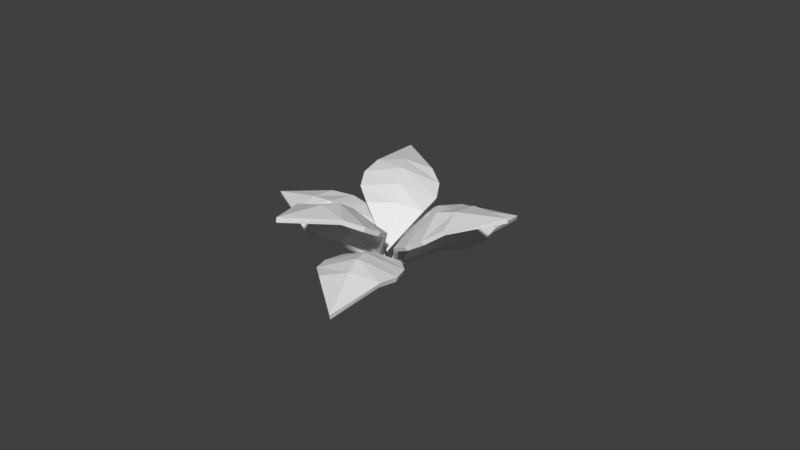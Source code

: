 # Source: Grass.blend  (saved by Blender 2.79.0; exported with 4.5.12 LTS)
import bpy
from mathutils import Matrix  # noqa: F401  (used for matrix-valued properties, if any)

bpy.ops.wm.read_factory_settings(use_empty=True)
scene = bpy.context.scene
scene.name = 'Scene'

# ---- collections
col_collection_1 = bpy.data.collections.new('Collection 1'); scene.collection.children.link(col_collection_1)

# ---- world
world_world = bpy.data.worlds.new('World'); scene.world = world_world
world_world.color = (0.05088, 0.05088, 0.05088)
world_world.use_sun_shadow = False
world_world.sun_shadow_jitter_overblur = 0.0
world_world.cycles.sampling_method = 'MANUAL'

# ---- meshes
me_plane_011 = bpy.data.meshes.new('Plane.011')
me_plane_011.from_pydata([(-1.354, -3.063, -2.553), (-0.08938, -0.04625, -0.06149), (-1.551, -1.981, -0.6725), (-0.5543, -2.258, -0.8702), (0.268, -2.061, -1.499), (0.4568, -1.65, -1.123), (-1.363, -1.57, -0.2967), (-0.3745, -1.823, -0.5165), (0.4094, -1.223, -0.6336), (-0.9323, -1.164, -0.0242), (-0.2224, -1.3, -0.2326), (-1.493, -2.385, -1.141), (-0.7769, -2.539, -1.333), (-0.1518, -2.444, -1.75), (-1.369, -2.943, -2.597), (-0.1408, -0.02506, -0.1768), (-1.547, -1.889, -0.7615), (-0.5843, -2.16, -0.9459), (0.2047, -1.966, -1.557), (0.3885, -1.57, -1.195), (-1.366, -1.492, -0.3982), (-0.4122, -1.741, -0.6075), (0.3393, -1.168, -0.7252), (-0.9512, -1.111, -0.139), (-0.2693, -1.25, -0.3407), (-1.484, -2.277, -1.21), (-0.7969, -2.425, -1.388), (-0.2016, -2.334, -1.793), (-1.541, -1.115, 3.505), (-0.2496, 0.269, 0.07386), (0.01619, -0.3625, 2.357), (-0.4763, -1.103, 1.891), (-1.348, -1.338, 1.45), (-1.146, -1.162, 0.9576), (0.2179, -0.1868, 1.864), (-0.294, -0.9018, 1.4), (-0.7626, -0.8557, 0.5774), (0.2433, -0.1367, 1.246), (-0.1749, -0.6095, 0.906), (-0.3562, -0.6588, 2.709), (-0.7599, -1.151, 2.368), (-1.362, -1.378, 2.041), (-1.591, -1.01, 3.467), (-0.3345, 0.3253, 0.141), (-0.07594, -0.2849, 2.337), (-0.5453, -1.003, 1.886), (-1.389, -1.224, 1.464), (-1.196, -1.055, 0.9881), (0.1198, -0.1143, 1.863), (-0.3711, -0.8086, 1.415), (-0.8249, -0.765, 0.63), (0.1426, -0.0734, 1.273), (-0.2592, -0.5341, 0.9518), (-0.4344, -0.5736, 2.671), (-0.8166, -1.046, 2.341), (-1.396, -1.261, 2.031), (3.466, -0.4895, 2.221), (0.06532, 0.05609, 0.03065), (2.32, -0.9022, 0.4346), (1.756, -1.036, 1.306), (1.307, -0.5251, 2.1), (0.8152, -0.4755, 1.79), (1.828, -0.8526, 0.1244), (1.27, -0.9537, 0.9918), (0.4494, -0.4748, 1.257), (1.196, -0.7529, 0.02854), (0.7973, -0.7581, 0.6599), (2.658, -0.9001, 0.9505), (2.255, -0.9299, 1.585), (1.911, -0.6221, 2.179), (3.444, -0.371, 2.181), (0.1461, 0.1502, 0.05844), (2.314, -0.7758, 0.4469), (1.769, -0.9115, 1.285), (1.34, -0.4128, 2.05), (0.8638, -0.3643, 1.752), (1.84, -0.728, 0.1459), (1.303, -0.8312, 0.984), (0.519, -0.3695, 1.242), (1.237, -0.637, 0.06056), (0.8587, -0.6475, 0.6722), (2.633, -0.7756, 0.9456), (2.244, -0.808, 1.551), (1.919, -0.5097, 2.12), (2.085, -1.305, -2.897), (-0.1633, 0.3182, -0.1308), (0.4151, -1.406, -1.669), (1.245, -1.159, -1.162), (1.916, -0.4245, -1.026), (1.601, -0.2138, -0.6132), (0.1004, -1.195, -1.257), (0.9224, -0.9234, -0.7685), (1.085, -0.129, -0.2795), (-0.02177, -0.8529, -0.754), (0.5672, -0.5999, -0.4338), (0.9138, -1.479, -1.98), (1.509, -1.245, -1.646), (2.02, -0.7554, -1.505), (2.029, -1.2, -2.928), (-0.1478, 0.367, -0.2415), (0.4091, -1.295, -1.719), (1.209, -1.062, -1.225), (1.854, -0.3501, -1.1), (1.551, -0.1456, -0.7011), (0.1038, -1.092, -1.322), (0.8988, -0.8348, -0.8488), (1.058, -0.0717, -0.3837), (-0.006369, -0.768, -0.8402), (0.5652, -0.5309, -0.5343), (0.8911, -1.364, -2.012), (1.459, -1.142, -1.687), (1.949, -0.6717, -1.558), (2.237, 1.496, 3.072), (-0.07303, 0.3838, -0.1045), (2.067, 0.5291, 1.145), (1.33, 0.2094, 1.814), (0.464, 0.5148, 2.316), (0.139, 0.3279, 1.868), (1.742, 0.3422, 0.6975), (0.9982, 0.05456, 1.358), (0.01999, 0.1403, 1.261), (1.202, 0.1509, 0.3977), (0.6398, 0.005864, 0.867), (2.168, 0.7062, 1.727), (1.611, 0.5374, 2.203), (0.9859, 0.6957, 2.591), (2.186, 1.59, 3.004), (-0.05131, 0.505, -0.07326), (2.009, 0.6409, 1.129), (1.299, 0.3259, 1.774), (0.4655, 0.6271, 2.256), (0.1503, 0.447, 1.825), (1.697, 0.4608, 0.6962), (0.9809, 0.1785, 1.336), (0.04314, 0.2645, 1.247), (1.18, 0.2746, 0.4165), (0.6442, 0.1326, 0.8746), (2.1, 0.8071, 1.69), (1.566, 0.6403, 2.143), (0.97, 0.797, 2.516), (-3.906, -1.429, -0.6028), (-0.2116, 0.3115, -0.1227), (-2.363, -0.6455, 0.7204), (-1.973, -1.315, 0.005578), (-1.768, -1.427, -1.022), (-1.231, -1.203, -0.9393), (-1.826, -0.421, 0.803), (-1.445, -1.062, 0.07216), (-0.7646, -0.8723, -0.6268), (-1.203, -0.296, 0.6579), (-0.9425, -0.7086, 0.08545), (-2.799, -0.9633, 0.4125), (-2.532, -1.397, -0.1481), (-2.361, -1.54, -0.8723), (-3.892, -1.311, -0.6511), (-0.3092, 0.3693, -0.182), (-2.378, -0.5545, 0.6317), (-1.998, -1.204, -0.05288), (-1.805, -1.307, -1.046), (-1.286, -1.091, -0.9676), (-1.86, -0.3368, 0.7128), (-1.493, -0.96, 0.0104), (-0.8441, -0.779, -0.6636), (-1.266, -0.2246, 0.5722), (-1.02, -0.6285, 0.02295), (-2.791, -0.8632, 0.3331), (-2.531, -1.28, -0.2003), (-2.372, -1.414, -0.8953)], [], [(10, 1, 9), (8, 1, 10), (4, 5, 7, 3), (3, 7, 6, 2), (5, 8, 10, 7), (7, 10, 9, 6), (0, 12, 11), (0, 13, 12), (12, 3, 2, 11), (13, 4, 3, 12), (24, 23, 15), (22, 24, 15), (18, 17, 21, 19), (17, 16, 20, 21), (19, 21, 24, 22), (21, 20, 23, 24), (14, 25, 26), (14, 26, 27), (26, 25, 16, 17), (27, 26, 17, 18), (1, 8, 22, 15), (9, 1, 15, 23), (5, 4, 18, 19), (6, 9, 23, 20), (8, 5, 19, 22), (2, 6, 20, 16), (4, 13, 27, 18), (11, 2, 16, 25), (13, 0, 14, 27), (0, 11, 25, 14), (38, 29, 37), (36, 29, 38), (32, 33, 35, 31), (31, 35, 34, 30), (33, 36, 38, 35), (35, 38, 37, 34), (28, 40, 39), (28, 41, 40), (40, 31, 30, 39), (41, 32, 31, 40), (52, 51, 43), (50, 52, 43), (46, 45, 49, 47), (45, 44, 48, 49), (47, 49, 52, 50), (49, 48, 51, 52), (42, 53, 54), (42, 54, 55), (54, 53, 44, 45), (55, 54, 45, 46), (29, 36, 50, 43), (37, 29, 43, 51), (33, 32, 46, 47), (34, 37, 51, 48), (36, 33, 47, 50), (30, 34, 48, 44), (32, 41, 55, 46), (39, 30, 44, 53), (41, 28, 42, 55), (28, 39, 53, 42), (66, 57, 65), (64, 57, 66), (60, 61, 63, 59), (59, 63, 62, 58), (61, 64, 66, 63), (63, 66, 65, 62), (56, 68, 67), (56, 69, 68), (68, 59, 58, 67), (69, 60, 59, 68), (80, 79, 71), (78, 80, 71), (74, 73, 77, 75), (73, 72, 76, 77), (75, 77, 80, 78), (77, 76, 79, 80), (70, 81, 82), (70, 82, 83), (82, 81, 72, 73), (83, 82, 73, 74), (57, 64, 78, 71), (65, 57, 71, 79), (61, 60, 74, 75), (62, 65, 79, 76), (64, 61, 75, 78), (58, 62, 76, 72), (60, 69, 83, 74), (67, 58, 72, 81), (69, 56, 70, 83), (56, 67, 81, 70), (94, 85, 93), (92, 85, 94), (88, 89, 91, 87), (87, 91, 90, 86), (89, 92, 94, 91), (91, 94, 93, 90), (84, 96, 95), (84, 97, 96), (96, 87, 86, 95), (97, 88, 87, 96), (108, 107, 99), (106, 108, 99), (102, 101, 105, 103), (101, 100, 104, 105), (103, 105, 108, 106), (105, 104, 107, 108), (98, 109, 110), (98, 110, 111), (110, 109, 100, 101), (111, 110, 101, 102), (85, 92, 106, 99), (93, 85, 99, 107), (89, 88, 102, 103), (90, 93, 107, 104), (92, 89, 103, 106), (86, 90, 104, 100), (88, 97, 111, 102), (95, 86, 100, 109), (97, 84, 98, 111), (84, 95, 109, 98), (122, 113, 121), (120, 113, 122), (116, 117, 119, 115), (115, 119, 118, 114), (117, 120, 122, 119), (119, 122, 121, 118), (112, 124, 123), (112, 125, 124), (124, 115, 114, 123), (125, 116, 115, 124), (136, 135, 127), (134, 136, 127), (130, 129, 133, 131), (129, 128, 132, 133), (131, 133, 136, 134), (133, 132, 135, 136), (126, 137, 138), (126, 138, 139), (138, 137, 128, 129), (139, 138, 129, 130), (113, 120, 134, 127), (121, 113, 127, 135), (117, 116, 130, 131), (118, 121, 135, 132), (120, 117, 131, 134), (114, 118, 132, 128), (116, 125, 139, 130), (123, 114, 128, 137), (125, 112, 126, 139), (112, 123, 137, 126), (150, 141, 149), (148, 141, 150), (144, 145, 147, 143), (143, 147, 146, 142), (145, 148, 150, 147), (147, 150, 149, 146), (140, 152, 151), (140, 153, 152), (152, 143, 142, 151), (153, 144, 143, 152), (164, 163, 155), (162, 164, 155), (158, 157, 161, 159), (157, 156, 160, 161), (159, 161, 164, 162), (161, 160, 163, 164), (154, 165, 166), (154, 166, 167), (166, 165, 156, 157), (167, 166, 157, 158), (141, 148, 162, 155), (149, 141, 155, 163), (145, 144, 158, 159), (146, 149, 163, 160), (148, 145, 159, 162), (142, 146, 160, 156), (144, 153, 167, 158), (151, 142, 156, 165), (153, 140, 154, 167), (140, 151, 165, 154)])
_uv = me_plane_011.uv_layers.new(name='UVMap')
_uv.uv.foreach_set('vector', [0.0, 0.0, 1.0, 0.0, 1.0, 1.0, 0.0, 0.0, 1.0, 0.0, 1.0, 1.0, 0.0, 0.0, 1.0, 0.0, 1.0, 1.0, 0.0, 1.0, 0.0, 0.0, 1.0, 0.0, 1.0, 1.0, 0.0, 1.0, 0.0, 0.0, 1.0, 0.0, 1.0, 1.0, 0.0, 1.0, 0.0, 0.0, 1.0, 0.0, 1.0, 1.0, 0.0, 1.0, 0.0, 0.0, 1.0, 0.0, 1.0, 1.0, 0.0, 0.0, 1.0, 0.0, 1.0, 1.0, 0.0, 0.0, 1.0, 0.0, 1.0, 1.0, 0.0, 1.0, 0.0, 0.0, 1.0, 0.0, 1.0, 1.0, 0.0, 1.0, 0.0, 0.0, 1.0, 0.0, 1.0, 1.0, 0.0, 0.0, 1.0, 0.0, 1.0, 1.0, 0.0, 0.0, 1.0, 0.0, 1.0, 1.0, 0.0, 1.0, 0.0, 0.0, 1.0, 0.0, 1.0, 1.0, 0.0, 1.0, 0.0, 0.0, 1.0, 0.0, 1.0, 1.0, 0.0, 1.0, 0.0, 0.0, 1.0, 0.0, 1.0, 1.0, 0.0, 1.0, 0.0, 0.0, 1.0, 0.0, 1.0, 1.0, 0.0, 0.0, 1.0, 0.0, 1.0, 1.0, 0.0, 0.0, 1.0, 0.0, 1.0, 1.0, 0.0, 1.0, 0.0, 0.0, 1.0, 0.0, 1.0, 1.0, 0.0, 1.0, 0.0, 0.0, 1.0, 0.0, 1.0, 1.0, 0.0, 1.0, 0.0, 0.0, 1.0, 0.0, 1.0, 1.0, 0.0, 1.0, 0.0, 0.0, 1.0, 0.0, 1.0, 1.0, 0.0, 1.0, 0.0, 0.0, 1.0, 0.0, 1.0, 1.0, 0.0, 1.0, 0.0, 0.0, 1.0, 0.0, 1.0, 1.0, 0.0, 1.0, 0.0, 0.0, 1.0, 0.0, 1.0, 1.0, 0.0, 1.0, 0.0, 0.0, 1.0, 0.0, 1.0, 1.0, 0.0, 1.0, 0.0, 0.0, 1.0, 0.0, 1.0, 1.0, 0.0, 1.0, 0.0, 0.0, 1.0, 0.0, 1.0, 1.0, 0.0, 1.0, 0.0, 0.0, 1.0, 0.0, 1.0, 1.0, 0.0, 1.0, 0.0, 0.0, 1.0, 0.0, 1.0, 1.0, 0.0, 0.0, 1.0, 0.0, 1.0, 1.0, 0.0, 0.0, 1.0, 0.0, 1.0, 1.0, 0.0, 1.0, 0.0, 0.0, 1.0, 0.0, 1.0, 1.0, 0.0, 1.0, 0.0, 0.0, 1.0, 0.0, 1.0, 1.0, 0.0, 1.0, 0.0, 0.0, 1.0, 0.0, 1.0, 1.0, 0.0, 1.0, 0.0, 0.0, 1.0, 0.0, 1.0, 1.0, 0.0, 0.0, 1.0, 0.0, 1.0, 1.0, 0.0, 0.0, 1.0, 0.0, 1.0, 1.0, 0.0, 1.0, 0.0, 0.0, 1.0, 0.0, 1.0, 1.0, 0.0, 1.0, 0.0, 0.0, 1.0, 0.0, 1.0, 1.0, 0.0, 0.0, 1.0, 0.0, 1.0, 1.0, 0.0, 0.0, 1.0, 0.0, 1.0, 1.0, 0.0, 1.0, 0.0, 0.0, 1.0, 0.0, 1.0, 1.0, 0.0, 1.0, 0.0, 0.0, 1.0, 0.0, 1.0, 1.0, 0.0, 1.0, 0.0, 0.0, 1.0, 0.0, 1.0, 1.0, 0.0, 1.0, 0.0, 0.0, 1.0, 0.0, 1.0, 1.0, 0.0, 0.0, 1.0, 0.0, 1.0, 1.0, 0.0, 0.0, 1.0, 0.0, 1.0, 1.0, 0.0, 1.0, 0.0, 0.0, 1.0, 0.0, 1.0, 1.0, 0.0, 1.0, 0.0, 0.0, 1.0, 0.0, 1.0, 1.0, 0.0, 1.0, 0.0, 0.0, 1.0, 0.0, 1.0, 1.0, 0.0, 1.0, 0.0, 0.0, 1.0, 0.0, 1.0, 1.0, 0.0, 1.0, 0.0, 0.0, 1.0, 0.0, 1.0, 1.0, 0.0, 1.0, 0.0, 0.0, 1.0, 0.0, 1.0, 1.0, 0.0, 1.0, 0.0, 0.0, 1.0, 0.0, 1.0, 1.0, 0.0, 1.0, 0.0, 0.0, 1.0, 0.0, 1.0, 1.0, 0.0, 1.0, 0.0, 0.0, 1.0, 0.0, 1.0, 1.0, 0.0, 1.0, 0.0, 0.0, 1.0, 0.0, 1.0, 1.0, 0.0, 1.0, 0.0, 0.0, 1.0, 0.0, 1.0, 1.0, 0.0, 1.0, 0.0, 0.0, 1.0, 0.0, 1.0, 1.0, 0.0, 0.0, 1.0, 0.0, 1.0, 1.0, 0.0, 0.0, 1.0, 0.0, 1.0, 1.0, 0.0, 1.0, 0.0, 0.0, 1.0, 0.0, 1.0, 1.0, 0.0, 1.0, 0.0, 0.0, 1.0, 0.0, 1.0, 1.0, 0.0, 1.0, 0.0, 0.0, 1.0, 0.0, 1.0, 1.0, 0.0, 1.0, 0.0, 0.0, 1.0, 0.0, 1.0, 1.0, 0.0, 0.0, 1.0, 0.0, 1.0, 1.0, 0.0, 0.0, 1.0, 0.0, 1.0, 1.0, 0.0, 1.0, 0.0, 0.0, 1.0, 0.0, 1.0, 1.0, 0.0, 1.0, 0.0, 0.0, 1.0, 0.0, 1.0, 1.0, 0.0, 0.0, 1.0, 0.0, 1.0, 1.0, 0.0, 0.0, 1.0, 0.0, 1.0, 1.0, 0.0, 1.0, 0.0, 0.0, 1.0, 0.0, 1.0, 1.0, 0.0, 1.0, 0.0, 0.0, 1.0, 0.0, 1.0, 1.0, 0.0, 1.0, 0.0, 0.0, 1.0, 0.0, 1.0, 1.0, 0.0, 1.0, 0.0, 0.0, 1.0, 0.0, 1.0, 1.0, 0.0, 0.0, 1.0, 0.0, 1.0, 1.0, 0.0, 0.0, 1.0, 0.0, 1.0, 1.0, 0.0, 1.0, 0.0, 0.0, 1.0, 0.0, 1.0, 1.0, 0.0, 1.0, 0.0, 0.0, 1.0, 0.0, 1.0, 1.0, 0.0, 1.0, 0.0, 0.0, 1.0, 0.0, 1.0, 1.0, 0.0, 1.0, 0.0, 0.0, 1.0, 0.0, 1.0, 1.0, 0.0, 1.0, 0.0, 0.0, 1.0, 0.0, 1.0, 1.0, 0.0, 1.0, 0.0, 0.0, 1.0, 0.0, 1.0, 1.0, 0.0, 1.0, 0.0, 0.0, 1.0, 0.0, 1.0, 1.0, 0.0, 1.0, 0.0, 0.0, 1.0, 0.0, 1.0, 1.0, 0.0, 1.0, 0.0, 0.0, 1.0, 0.0, 1.0, 1.0, 0.0, 1.0, 0.0, 0.0, 1.0, 0.0, 1.0, 1.0, 0.0, 1.0, 0.0, 0.0, 1.0, 0.0, 1.0, 1.0, 0.0, 1.0, 0.0, 0.0, 1.0, 0.0, 1.0, 1.0, 0.0, 0.0, 1.0, 0.0, 1.0, 1.0, 0.0, 0.0, 1.0, 0.0, 1.0, 1.0, 0.0, 1.0, 0.0, 0.0, 1.0, 0.0, 1.0, 1.0, 0.0, 1.0, 0.0, 0.0, 1.0, 0.0, 1.0, 1.0, 0.0, 1.0, 0.0, 0.0, 1.0, 0.0, 1.0, 1.0, 0.0, 1.0, 0.0, 0.0, 1.0, 0.0, 1.0, 1.0, 0.0, 0.0, 1.0, 0.0, 1.0, 1.0, 0.0, 0.0, 1.0, 0.0, 1.0, 1.0, 0.0, 1.0, 0.0, 0.0, 1.0, 0.0, 1.0, 1.0, 0.0, 1.0, 0.0, 0.0, 1.0, 0.0, 1.0, 1.0, 0.0, 0.0, 1.0, 0.0, 1.0, 1.0, 0.0, 0.0, 1.0, 0.0, 1.0, 1.0, 0.0, 1.0, 0.0, 0.0, 1.0, 0.0, 1.0, 1.0, 0.0, 1.0, 0.0, 0.0, 1.0, 0.0, 1.0, 1.0, 0.0, 1.0, 0.0, 0.0, 1.0, 0.0, 1.0, 1.0, 0.0, 1.0, 0.0, 0.0, 1.0, 0.0, 1.0, 1.0, 0.0, 0.0, 1.0, 0.0, 1.0, 1.0, 0.0, 0.0, 1.0, 0.0, 1.0, 1.0, 0.0, 1.0, 0.0, 0.0, 1.0, 0.0, 1.0, 1.0, 0.0, 1.0, 0.0, 0.0, 1.0, 0.0, 1.0, 1.0, 0.0, 1.0, 0.0, 0.0, 1.0, 0.0, 1.0, 1.0, 0.0, 1.0, 0.0, 0.0, 1.0, 0.0, 1.0, 1.0, 0.0, 1.0, 0.0, 0.0, 1.0, 0.0, 1.0, 1.0, 0.0, 1.0, 0.0, 0.0, 1.0, 0.0, 1.0, 1.0, 0.0, 1.0, 0.0, 0.0, 1.0, 0.0, 1.0, 1.0, 0.0, 1.0, 0.0, 0.0, 1.0, 0.0, 1.0, 1.0, 0.0, 1.0, 0.0, 0.0, 1.0, 0.0, 1.0, 1.0, 0.0, 1.0, 0.0, 0.0, 1.0, 0.0, 1.0, 1.0, 0.0, 1.0, 0.0, 0.0, 1.0, 0.0, 1.0, 1.0, 0.0, 1.0, 0.0, 0.0, 1.0, 0.0, 1.0, 1.0, 0.0, 0.0, 1.0, 0.0, 1.0, 1.0, 0.0, 0.0, 1.0, 0.0, 1.0, 1.0, 0.0, 1.0, 0.0, 0.0, 1.0, 0.0, 1.0, 1.0, 0.0, 1.0, 0.0, 0.0, 1.0, 0.0, 1.0, 1.0, 0.0, 1.0, 0.0, 0.0, 1.0, 0.0, 1.0, 1.0, 0.0, 1.0, 0.0, 0.0, 1.0, 0.0, 1.0, 1.0, 0.0, 0.0, 1.0, 0.0, 1.0, 1.0, 0.0, 0.0, 1.0, 0.0, 1.0, 1.0, 0.0, 1.0, 0.0, 0.0, 1.0, 0.0, 1.0, 1.0, 0.0, 1.0, 0.0, 0.0, 1.0, 0.0, 1.0, 1.0, 0.0, 0.0, 1.0, 0.0, 1.0, 1.0, 0.0, 0.0, 1.0, 0.0, 1.0, 1.0, 0.0, 1.0, 0.0, 0.0, 1.0, 0.0, 1.0, 1.0, 0.0, 1.0, 0.0, 0.0, 1.0, 0.0, 1.0, 1.0, 0.0, 1.0, 0.0, 0.0, 1.0, 0.0, 1.0, 1.0, 0.0, 1.0, 0.0, 0.0, 1.0, 0.0, 1.0, 1.0, 0.0, 0.0, 1.0, 0.0, 1.0, 1.0, 0.0, 0.0, 1.0, 0.0, 1.0, 1.0, 0.0, 1.0, 0.0, 0.0, 1.0, 0.0, 1.0, 1.0, 0.0, 1.0, 0.0, 0.0, 1.0, 0.0, 1.0, 1.0, 0.0, 1.0, 0.0, 0.0, 1.0, 0.0, 1.0, 1.0, 0.0, 1.0, 0.0, 0.0, 1.0, 0.0, 1.0, 1.0, 0.0, 1.0, 0.0, 0.0, 1.0, 0.0, 1.0, 1.0, 0.0, 1.0, 0.0, 0.0, 1.0, 0.0, 1.0, 1.0, 0.0, 1.0, 0.0, 0.0, 1.0, 0.0, 1.0, 1.0, 0.0, 1.0, 0.0, 0.0, 1.0, 0.0, 1.0, 1.0, 0.0, 1.0, 0.0, 0.0, 1.0, 0.0, 1.0, 1.0, 0.0, 1.0, 0.0, 0.0, 1.0, 0.0, 1.0, 1.0, 0.0, 1.0, 0.0, 0.0, 1.0, 0.0, 1.0, 1.0, 0.0, 1.0, 0.0, 0.0, 1.0, 0.0, 1.0, 1.0, 0.0, 0.0, 1.0, 0.0, 1.0, 1.0, 0.0, 0.0, 1.0, 0.0, 1.0, 1.0, 0.0, 1.0, 0.0, 0.0, 1.0, 0.0, 1.0, 1.0, 0.0, 1.0, 0.0, 0.0, 1.0, 0.0, 1.0, 1.0, 0.0, 1.0, 0.0, 0.0, 1.0, 0.0, 1.0, 1.0, 0.0, 1.0, 0.0, 0.0, 1.0, 0.0, 1.0, 1.0, 0.0, 0.0, 1.0, 0.0, 1.0, 1.0, 0.0, 0.0, 1.0, 0.0, 1.0, 1.0, 0.0, 1.0, 0.0, 0.0, 1.0, 0.0, 1.0, 1.0, 0.0, 1.0, 0.0, 0.0, 1.0, 0.0, 1.0, 1.0, 0.0, 0.0, 1.0, 0.0, 1.0, 1.0, 0.0, 0.0, 1.0, 0.0, 1.0, 1.0, 0.0, 1.0, 0.0, 0.0, 1.0, 0.0, 1.0, 1.0, 0.0, 1.0, 0.0, 0.0, 1.0, 0.0, 1.0, 1.0, 0.0, 1.0, 0.0, 0.0, 1.0, 0.0, 1.0, 1.0, 0.0, 1.0, 0.0, 0.0, 1.0, 0.0, 1.0, 1.0, 0.0, 0.0, 1.0, 0.0, 1.0, 1.0, 0.0, 0.0, 1.0, 0.0, 1.0, 1.0, 0.0, 1.0, 0.0, 0.0, 1.0, 0.0, 1.0, 1.0, 0.0, 1.0, 0.0, 0.0, 1.0, 0.0, 1.0, 1.0, 0.0, 1.0, 0.0, 0.0, 1.0, 0.0, 1.0, 1.0, 0.0, 1.0, 0.0, 0.0, 1.0, 0.0, 1.0, 1.0, 0.0, 1.0, 0.0, 0.0, 1.0, 0.0, 1.0, 1.0, 0.0, 1.0, 0.0, 0.0, 1.0, 0.0, 1.0, 1.0, 0.0, 1.0, 0.0, 0.0, 1.0, 0.0, 1.0, 1.0, 0.0, 1.0, 0.0, 0.0, 1.0, 0.0, 1.0, 1.0, 0.0, 1.0, 0.0, 0.0, 1.0, 0.0, 1.0, 1.0, 0.0, 1.0, 0.0, 0.0, 1.0, 0.0, 1.0, 1.0, 0.0, 1.0, 0.0, 0.0, 1.0, 0.0, 1.0, 1.0, 0.0, 1.0])
me_plane_011.use_remesh_preserve_volume = False
me_plane_011.use_remesh_preserve_attributes = False
me_plane_011.use_mirror_vertex_groups = False
me_plane_011.update()

# ---- objects
ob_leaves_007 = bpy.data.objects.new('Leaves.007', me_plane_011)

# ---- transforms, parenting, visibility, modifiers, constraints
ob_leaves_007.location = (-0.1594, 0.3276, 0.1908)
ob_leaves_007.rotation_euler = (-1.134, -0.278, -2.167)
ob_leaves_007.scale = (0.5258, 0.5258, 0.5258)
ob_leaves_007.lineart.crease_threshold = 0.0

# ---- collection membership
col_collection_1.objects.link(ob_leaves_007)

# ---- scene / render settings (as saved in the file)
scene.frame_start = 1; scene.frame_end = 250; scene.frame_set(1)
scene.render.engine = 'BLENDER_EEVEE_NEXT'
scene.render.resolution_percentage = 50
scene.render.dither_intensity = 0.0
scene.cycles.use_denoising = False
scene.cycles.samples = 128
scene.cycles.sampling_pattern = 'TABULATED_SOBOL'
scene.cycles.use_adaptive_sampling = False
scene.cycles.use_light_tree = False
scene.cycles.blur_glossy = 0.0
scene.cycles.sample_clamp_indirect = 0.0
scene.view_settings.view_transform = 'Standard'
bpy.context.view_layer.update()

# ---- added for rendering (the .blend has no active camera and no usable light): camera, sun
cam_auto = bpy.data.cameras.new('AutoCamera')
cam_auto.lens = 50.0
cam_auto.sensor_width = 36.0
cam_auto.clip_end = 1000.0
ob_auto_camera = bpy.data.objects.new('AutoCamera', cam_auto)
scene.collection.objects.link(ob_auto_camera)
ob_auto_camera.location = (8.25226, -9.43977, 7.20342)
ob_auto_camera.rotation_euler = (1.09748, -7.21219e-08, 0.694738)
scene.camera = ob_auto_camera
light_auto_sun = bpy.data.lights.new('AutoSun', 'SUN')
light_auto_sun.energy = 3.0
light_auto_sun.angle = 0.0523599
ob_auto_sun = bpy.data.objects.new('AutoSun', light_auto_sun)
scene.collection.objects.link(ob_auto_sun)
ob_auto_sun.rotation_euler = (0.872665, 0.174533, 0.523599)
bpy.context.view_layer.update()

